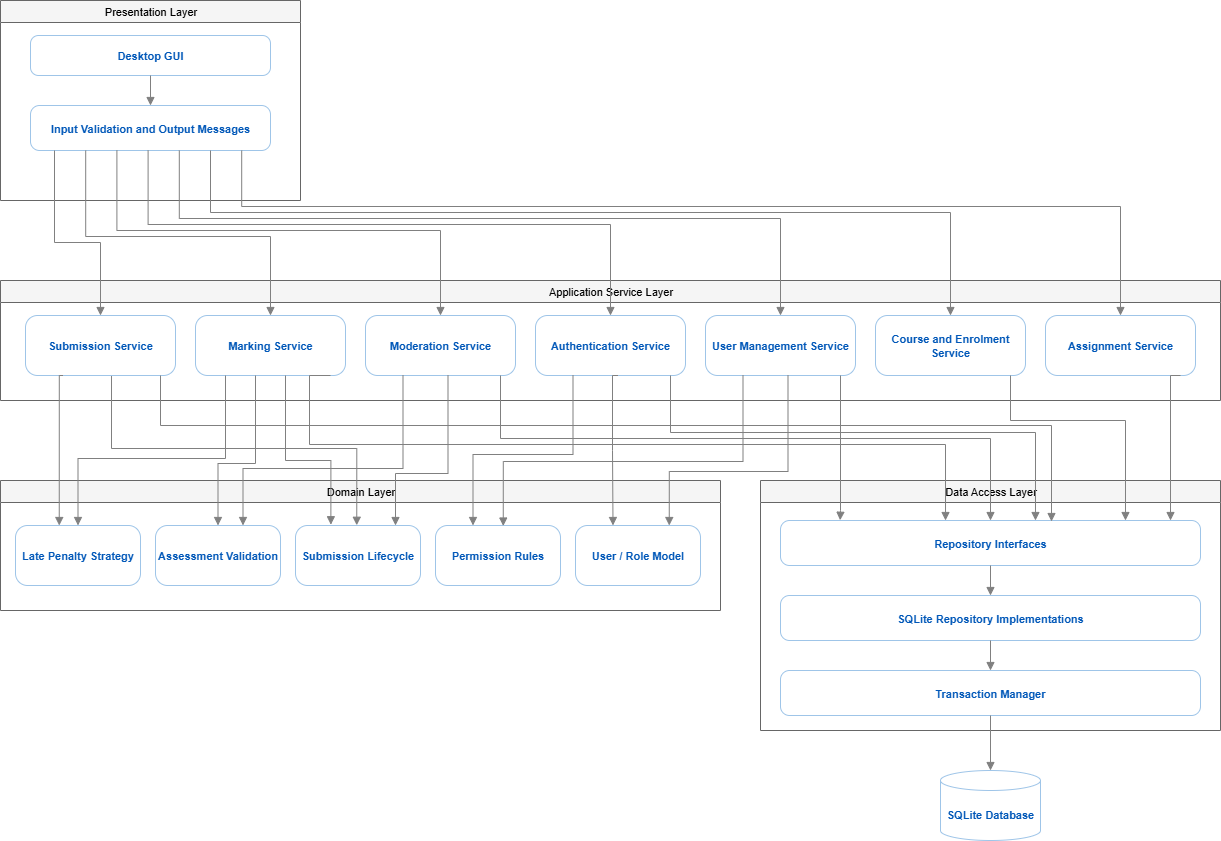

The diagram above was exported from draw.io. Its source (the exported page's mxGraphModel, read from the mxfile embedded in the PNG):
<mxGraphModel dx="1011" dy="389" grid="0" gridSize="10" guides="1" tooltips="1" connect="1" arrows="1" fold="1" page="1" pageScale="1" pageWidth="1400" pageHeight="950" math="0" shadow="0">
  <root>
    <mxCell id="0" />
    <mxCell id="1" parent="0" />
    <mxCell id="c2" value="Presentation Layer" style="swimlane;startSize=22;fontSize=11;fontStyle=0;fillColor=#f5f5f5;strokeColor=#666666;swimlaneFillColor=#ffffff;html=1;" parent="1" vertex="1">
      <mxGeometry x="40" y="20" width="300" height="200" as="geometry" />
    </mxCell>
    <mxCell id="c3" value="Application Service Layer" style="swimlane;startSize=22;fontSize=11;fontStyle=0;fillColor=#f5f5f5;strokeColor=#666666;swimlaneFillColor=#ffffff;html=1;" parent="1" vertex="1">
      <mxGeometry x="40" y="300" width="1220" height="120" as="geometry" />
    </mxCell>
    <mxCell id="c4" value="Domain Layer" style="swimlane;startSize=22;fontSize=11;fontStyle=0;fillColor=#f5f5f5;strokeColor=#666666;swimlaneFillColor=#ffffff;html=1;" parent="1" vertex="1">
      <mxGeometry x="40" y="500" width="720" height="130" as="geometry" />
    </mxCell>
    <mxCell id="c29" style="edgeStyle=orthogonalEdgeStyle;rounded=0;html=1;endArrow=block;endFill=1;strokeColor=#808080;exitX=0.55;exitY=1;exitDx=0;exitDy=0;entryX=0.49;entryY=-0.004;entryDx=0;entryDy=0;entryPerimeter=0;" parent="c4" target="c25" edge="1">
      <mxGeometry relative="1" as="geometry">
        <mxPoint x="111.00999999999999" y="-105" as="sourcePoint" />
        <mxPoint x="373" y="31" as="targetPoint" />
        <Array as="points">
          <mxPoint x="111" y="-32" />
          <mxPoint x="356" y="-32" />
        </Array>
      </mxGeometry>
    </mxCell>
    <mxCell id="c5" value="Data Access Layer" style="swimlane;startSize=22;fontSize=11;fontStyle=0;fillColor=#f5f5f5;strokeColor=#666666;swimlaneFillColor=#ffffff;html=1;" parent="1" vertex="1">
      <mxGeometry x="800" y="500" width="460" height="250" as="geometry" />
    </mxCell>
    <mxCell id="c6" value="Desktop GUI" style="rounded=1;whiteSpace=wrap;html=1;fillColor=#ffffff;strokeColor=#9fc5e8;fontColor=#0057b8;fontStyle=1;fontSize=11;arcSize=20;" parent="1" vertex="1">
      <mxGeometry x="70" y="55" width="240" height="40" as="geometry" />
    </mxCell>
    <mxCell id="c7" value="Input Validation and Output Messages" style="rounded=1;whiteSpace=wrap;html=1;fillColor=#ffffff;strokeColor=#9fc5e8;fontColor=#0057b8;fontStyle=1;fontSize=11;arcSize=20;" parent="1" vertex="1">
      <mxGeometry x="70" y="125" width="240" height="45" as="geometry" />
    </mxCell>
    <mxCell id="c8" style="edgeStyle=orthogonalEdgeStyle;rounded=0;html=1;endArrow=block;endFill=1;strokeColor=#808080;" parent="1" source="c6" target="c7" edge="1">
      <mxGeometry relative="1" as="geometry" />
    </mxCell>
    <mxCell id="c9" value="Submission Service" style="rounded=1;whiteSpace=wrap;html=1;fillColor=#ffffff;strokeColor=#9fc5e8;fontColor=#0057b8;fontStyle=1;fontSize=11;arcSize=20;" parent="1" vertex="1">
      <mxGeometry x="65" y="335" width="150" height="60" as="geometry" />
    </mxCell>
    <mxCell id="c10" value="Marking Service" style="rounded=1;whiteSpace=wrap;html=1;fillColor=#ffffff;strokeColor=#9fc5e8;fontColor=#0057b8;fontStyle=1;fontSize=11;arcSize=20;" parent="1" vertex="1">
      <mxGeometry x="235" y="335" width="150" height="60" as="geometry" />
    </mxCell>
    <mxCell id="c11" value="Moderation Service" style="rounded=1;whiteSpace=wrap;html=1;fillColor=#ffffff;strokeColor=#9fc5e8;fontColor=#0057b8;fontStyle=1;fontSize=11;arcSize=20;" parent="1" vertex="1">
      <mxGeometry x="405" y="335" width="150" height="60" as="geometry" />
    </mxCell>
    <mxCell id="c12" value="Authentication Service" style="rounded=1;whiteSpace=wrap;html=1;fillColor=#ffffff;strokeColor=#9fc5e8;fontColor=#0057b8;fontStyle=1;fontSize=11;arcSize=20;" parent="1" vertex="1">
      <mxGeometry x="575" y="335" width="150" height="60" as="geometry" />
    </mxCell>
    <mxCell id="c13" value="User Management Service" style="rounded=1;whiteSpace=wrap;html=1;fillColor=#ffffff;strokeColor=#9fc5e8;fontColor=#0057b8;fontStyle=1;fontSize=11;arcSize=20;" parent="1" vertex="1">
      <mxGeometry x="745" y="335" width="150" height="60" as="geometry" />
    </mxCell>
    <mxCell id="c14" value="Course and Enrolment Service" style="rounded=1;whiteSpace=wrap;html=1;fillColor=#ffffff;strokeColor=#9fc5e8;fontColor=#0057b8;fontStyle=1;fontSize=11;arcSize=20;" parent="1" vertex="1">
      <mxGeometry x="915" y="335" width="150" height="60" as="geometry" />
    </mxCell>
    <mxCell id="c15" value="Assignment Service" style="rounded=1;whiteSpace=wrap;html=1;fillColor=#ffffff;strokeColor=#9fc5e8;fontColor=#0057b8;fontStyle=1;fontSize=11;arcSize=20;" parent="1" vertex="1">
      <mxGeometry x="1085" y="335" width="150" height="60" as="geometry" />
    </mxCell>
    <mxCell id="c16" style="edgeStyle=orthogonalEdgeStyle;rounded=0;html=1;endArrow=block;endFill=1;strokeColor=#808080;exitX=0.1;exitY=1;exitDx=0;exitDy=0;entryX=0.5;entryY=0;entryDx=0;entryDy=0;" parent="1" source="c7" target="c9" edge="1">
      <mxGeometry relative="1" as="geometry">
        <Array as="points">
          <mxPoint x="94" y="262" />
          <mxPoint x="140" y="262" />
        </Array>
      </mxGeometry>
    </mxCell>
    <mxCell id="c17" style="edgeStyle=orthogonalEdgeStyle;rounded=0;html=1;endArrow=block;endFill=1;strokeColor=#808080;exitX=0.23;exitY=1;exitDx=0;exitDy=0;entryX=0.5;entryY=0;entryDx=0;entryDy=0;" parent="1" source="c7" target="c10" edge="1">
      <mxGeometry relative="1" as="geometry">
        <Array as="points">
          <mxPoint x="125.2" y="256" />
          <mxPoint x="310" y="256" />
        </Array>
      </mxGeometry>
    </mxCell>
    <mxCell id="c18" style="edgeStyle=orthogonalEdgeStyle;rounded=0;html=1;endArrow=block;endFill=1;strokeColor=#808080;exitX=0.36;exitY=1;exitDx=0;exitDy=0;entryX=0.5;entryY=0;entryDx=0;entryDy=0;" parent="1" source="c7" target="c11" edge="1">
      <mxGeometry relative="1" as="geometry">
        <Array as="points">
          <mxPoint x="156.39999999999998" y="250" />
          <mxPoint x="480" y="250" />
        </Array>
      </mxGeometry>
    </mxCell>
    <mxCell id="c19" style="edgeStyle=orthogonalEdgeStyle;rounded=0;html=1;endArrow=block;endFill=1;strokeColor=#808080;exitX=0.49;exitY=1;exitDx=0;exitDy=0;entryX=0.5;entryY=0;entryDx=0;entryDy=0;" parent="1" source="c7" target="c12" edge="1">
      <mxGeometry relative="1" as="geometry">
        <Array as="points">
          <mxPoint x="187.6" y="244" />
          <mxPoint x="650" y="244" />
        </Array>
      </mxGeometry>
    </mxCell>
    <mxCell id="c20" style="edgeStyle=orthogonalEdgeStyle;rounded=0;html=1;endArrow=block;endFill=1;strokeColor=#808080;exitX=0.62;exitY=1;exitDx=0;exitDy=0;entryX=0.5;entryY=0;entryDx=0;entryDy=0;" parent="1" source="c7" target="c13" edge="1">
      <mxGeometry relative="1" as="geometry">
        <Array as="points">
          <mxPoint x="218.8" y="238" />
          <mxPoint x="820" y="238" />
        </Array>
      </mxGeometry>
    </mxCell>
    <mxCell id="c21" style="edgeStyle=orthogonalEdgeStyle;rounded=0;html=1;endArrow=block;endFill=1;strokeColor=#808080;exitX=0.75;exitY=1;exitDx=0;exitDy=0;entryX=0.5;entryY=0;entryDx=0;entryDy=0;" parent="1" source="c7" target="c14" edge="1">
      <mxGeometry relative="1" as="geometry">
        <Array as="points">
          <mxPoint x="250" y="232" />
          <mxPoint x="990" y="232" />
        </Array>
      </mxGeometry>
    </mxCell>
    <mxCell id="c22" style="edgeStyle=orthogonalEdgeStyle;rounded=0;html=1;endArrow=block;endFill=1;strokeColor=#808080;exitX=0.88;exitY=1;exitDx=0;exitDy=0;entryX=0.5;entryY=0;entryDx=0;entryDy=0;" parent="1" source="c7" target="c15" edge="1">
      <mxGeometry relative="1" as="geometry">
        <Array as="points">
          <mxPoint x="281.2" y="226" />
          <mxPoint x="1160" y="226" />
        </Array>
      </mxGeometry>
    </mxCell>
    <mxCell id="c23" value="Late Penalty Strategy" style="rounded=1;whiteSpace=wrap;html=1;fillColor=#ffffff;strokeColor=#9fc5e8;fontColor=#0057b8;fontStyle=1;fontSize=11;arcSize=20;" parent="1" vertex="1">
      <mxGeometry x="55" y="545" width="125" height="60" as="geometry" />
    </mxCell>
    <mxCell id="c24" value="Assessment Validation" style="rounded=1;whiteSpace=wrap;html=1;fillColor=#ffffff;strokeColor=#9fc5e8;fontColor=#0057b8;fontStyle=1;fontSize=11;arcSize=20;" parent="1" vertex="1">
      <mxGeometry x="195" y="545" width="125" height="60" as="geometry" />
    </mxCell>
    <mxCell id="c25" value="Submission Lifecycle" style="rounded=1;whiteSpace=wrap;html=1;fillColor=#ffffff;strokeColor=#9fc5e8;fontColor=#0057b8;fontStyle=1;fontSize=11;arcSize=20;" parent="1" vertex="1">
      <mxGeometry x="335" y="545" width="125" height="60" as="geometry" />
    </mxCell>
    <mxCell id="c26" value="Permission Rules" style="rounded=1;whiteSpace=wrap;html=1;fillColor=#ffffff;strokeColor=#9fc5e8;fontColor=#0057b8;fontStyle=1;fontSize=11;arcSize=20;" parent="1" vertex="1">
      <mxGeometry x="475" y="545" width="125" height="60" as="geometry" />
    </mxCell>
    <mxCell id="c27" value="User / Role Model" style="rounded=1;whiteSpace=wrap;html=1;fillColor=#ffffff;strokeColor=#9fc5e8;fontColor=#0057b8;fontStyle=1;fontSize=11;arcSize=20;" parent="1" vertex="1">
      <mxGeometry x="615" y="545" width="125" height="60" as="geometry" />
    </mxCell>
    <mxCell id="c28" style="edgeStyle=orthogonalEdgeStyle;rounded=0;html=1;endArrow=block;endFill=1;strokeColor=#808080;exitX=0.25;exitY=1;exitDx=0;exitDy=0;entryX=0.35;entryY=0;entryDx=0;entryDy=0;" parent="1" source="c9" target="c23" edge="1">
      <mxGeometry relative="1" as="geometry">
        <Array as="points">
          <mxPoint x="99" y="395" />
        </Array>
      </mxGeometry>
    </mxCell>
    <mxCell id="c30" style="edgeStyle=orthogonalEdgeStyle;rounded=0;html=1;endArrow=block;endFill=1;strokeColor=#808080;exitX=0.2;exitY=1;exitDx=0;exitDy=0;entryX=0.5;entryY=0;entryDx=0;entryDy=0;" parent="1" source="c10" target="c23" edge="1">
      <mxGeometry relative="1" as="geometry">
        <mxPoint x="131" y="474" as="targetPoint" />
        <Array as="points">
          <mxPoint x="265" y="478" />
          <mxPoint x="118" y="478" />
          <mxPoint x="118" y="545" />
        </Array>
      </mxGeometry>
    </mxCell>
    <mxCell id="c31" style="edgeStyle=orthogonalEdgeStyle;rounded=0;html=1;endArrow=block;endFill=1;strokeColor=#808080;exitX=0.4;exitY=1;exitDx=0;exitDy=0;entryX=0.5;entryY=0;entryDx=0;entryDy=0;" parent="1" source="c10" target="c24" edge="1">
      <mxGeometry relative="1" as="geometry">
        <mxPoint x="143" y="545" as="targetPoint" />
        <Array as="points">
          <mxPoint x="295" y="483" />
          <mxPoint x="258" y="483" />
          <mxPoint x="258" y="545" />
        </Array>
      </mxGeometry>
    </mxCell>
    <mxCell id="c32" style="edgeStyle=orthogonalEdgeStyle;rounded=0;html=1;endArrow=block;endFill=1;strokeColor=#808080;exitX=0.6;exitY=1;exitDx=0;exitDy=0;entryX=0.283;entryY=-0.013;entryDx=0;entryDy=0;entryPerimeter=0;" parent="1" source="c10" target="c25" edge="1">
      <mxGeometry relative="1" as="geometry">
        <mxPoint x="370" y="537" as="targetPoint" />
        <Array as="points">
          <mxPoint x="325" y="480" />
          <mxPoint x="370" y="480" />
        </Array>
      </mxGeometry>
    </mxCell>
    <mxCell id="c33" style="edgeStyle=orthogonalEdgeStyle;rounded=0;html=1;endArrow=block;endFill=1;strokeColor=#808080;exitX=0.25;exitY=1;exitDx=0;exitDy=0;entryX=0.7;entryY=0;entryDx=0;entryDy=0;" parent="1" source="c11" target="c24" edge="1">
      <mxGeometry relative="1" as="geometry">
        <Array as="points">
          <mxPoint x="442" y="488" />
          <mxPoint x="282" y="488" />
        </Array>
      </mxGeometry>
    </mxCell>
    <mxCell id="c34" style="edgeStyle=orthogonalEdgeStyle;rounded=0;html=1;endArrow=block;endFill=1;strokeColor=#808080;exitX=0.55;exitY=1;exitDx=0;exitDy=0;entryX=0.8;entryY=0;entryDx=0;entryDy=0;" parent="1" source="c11" target="c25" edge="1">
      <mxGeometry relative="1" as="geometry">
        <Array as="points">
          <mxPoint x="488" y="493" />
          <mxPoint x="435" y="493" />
        </Array>
      </mxGeometry>
    </mxCell>
    <mxCell id="c35" style="edgeStyle=orthogonalEdgeStyle;rounded=0;html=1;endArrow=block;endFill=1;strokeColor=#808080;exitX=0.25;exitY=1;exitDx=0;exitDy=0;entryX=0.3;entryY=0;entryDx=0;entryDy=0;" parent="1" source="c12" target="c26" edge="1">
      <mxGeometry relative="1" as="geometry">
        <Array as="points">
          <mxPoint x="613" y="474" />
          <mxPoint x="513" y="474" />
        </Array>
      </mxGeometry>
    </mxCell>
    <mxCell id="c36" style="edgeStyle=orthogonalEdgeStyle;rounded=0;html=1;endArrow=block;endFill=1;strokeColor=#808080;exitX=0.55;exitY=1;exitDx=0;exitDy=0;entryX=0.3;entryY=0;entryDx=0;entryDy=0;" parent="1" source="c12" target="c27" edge="1">
      <mxGeometry relative="1" as="geometry">
        <Array as="points">
          <mxPoint x="652" y="395" />
          <mxPoint x="652" y="470" />
        </Array>
      </mxGeometry>
    </mxCell>
    <mxCell id="c37" style="edgeStyle=orthogonalEdgeStyle;rounded=0;html=1;endArrow=block;endFill=1;strokeColor=#808080;exitX=0.25;exitY=1;exitDx=0;exitDy=0;entryX=0.542;entryY=0.009;entryDx=0;entryDy=0;entryPerimeter=0;" parent="1" source="c13" target="c26" edge="1">
      <mxGeometry relative="1" as="geometry">
        <mxPoint x="543" y="543" as="targetPoint" />
        <Array as="points">
          <mxPoint x="783" y="481" />
          <mxPoint x="543" y="481" />
        </Array>
      </mxGeometry>
    </mxCell>
    <mxCell id="c38" style="edgeStyle=orthogonalEdgeStyle;rounded=0;html=1;endArrow=block;endFill=1;strokeColor=#808080;exitX=0.55;exitY=1;exitDx=0;exitDy=0;entryX=0.75;entryY=0;entryDx=0;entryDy=0;" parent="1" source="c13" target="c27" edge="1">
      <mxGeometry relative="1" as="geometry">
        <mxPoint x="719" y="542" as="targetPoint" />
        <Array as="points">
          <mxPoint x="828" y="491" />
          <mxPoint x="709" y="491" />
        </Array>
      </mxGeometry>
    </mxCell>
    <mxCell id="c39" value="Repository Interfaces" style="rounded=1;whiteSpace=wrap;html=1;fillColor=#ffffff;strokeColor=#9fc5e8;fontColor=#0057b8;fontStyle=1;fontSize=11;arcSize=20;" parent="1" vertex="1">
      <mxGeometry x="820" y="540" width="420" height="45" as="geometry" />
    </mxCell>
    <mxCell id="c40" value="SQLite Repository Implementations" style="rounded=1;whiteSpace=wrap;html=1;fillColor=#ffffff;strokeColor=#9fc5e8;fontColor=#0057b8;fontStyle=1;fontSize=11;arcSize=20;" parent="1" vertex="1">
      <mxGeometry x="820" y="615" width="420" height="45" as="geometry" />
    </mxCell>
    <mxCell id="c41" value="Transaction Manager" style="rounded=1;whiteSpace=wrap;html=1;fillColor=#ffffff;strokeColor=#9fc5e8;fontColor=#0057b8;fontStyle=1;fontSize=11;arcSize=20;" parent="1" vertex="1">
      <mxGeometry x="820" y="690" width="420" height="45" as="geometry" />
    </mxCell>
    <mxCell id="c42" style="edgeStyle=orthogonalEdgeStyle;rounded=0;html=1;endArrow=block;endFill=1;strokeColor=#808080;" parent="1" source="c39" target="c40" edge="1">
      <mxGeometry relative="1" as="geometry" />
    </mxCell>
    <mxCell id="c43" style="edgeStyle=orthogonalEdgeStyle;rounded=0;html=1;endArrow=block;endFill=1;strokeColor=#808080;" parent="1" source="c40" target="c41" edge="1">
      <mxGeometry relative="1" as="geometry" />
    </mxCell>
    <mxCell id="c44" value="SQLite Database" style="shape=cylinder3;whiteSpace=wrap;html=1;boundedLbl=1;backgroundOutline=1;size=10;fillColor=#ffffff;strokeColor=#9fc5e8;fontColor=#0057b8;fontStyle=1;fontSize=11;" parent="1" vertex="1">
      <mxGeometry x="980" y="790" width="100" height="70" as="geometry" />
    </mxCell>
    <mxCell id="c45" style="edgeStyle=orthogonalEdgeStyle;rounded=0;html=1;endArrow=block;endFill=1;strokeColor=#808080;" parent="1" source="c41" target="c44" edge="1">
      <mxGeometry relative="1" as="geometry" />
    </mxCell>
    <mxCell id="c46" style="edgeStyle=orthogonalEdgeStyle;rounded=0;html=1;endArrow=block;endFill=1;strokeColor=#808080;exitX=0.9;exitY=1;exitDx=0;exitDy=0;" parent="1" source="c9" edge="1">
      <mxGeometry relative="1" as="geometry">
        <Array as="points">
          <mxPoint x="200" y="445" />
          <mxPoint x="1091" y="445" />
        </Array>
        <mxPoint x="1091" y="541" as="targetPoint" />
      </mxGeometry>
    </mxCell>
    <mxCell id="c47" style="edgeStyle=orthogonalEdgeStyle;rounded=0;html=1;endArrow=block;endFill=1;strokeColor=#808080;exitX=0.9;exitY=1;exitDx=0;exitDy=0;entryX=0.3929;entryY=0;entryDx=0;entryDy=0;" parent="1" source="c10" target="c39" edge="1">
      <mxGeometry relative="1" as="geometry">
        <Array as="points">
          <mxPoint x="349" y="395" />
          <mxPoint x="349" y="464" />
          <mxPoint x="985" y="464" />
        </Array>
      </mxGeometry>
    </mxCell>
    <mxCell id="c48" style="edgeStyle=orthogonalEdgeStyle;rounded=0;html=1;endArrow=block;endFill=1;strokeColor=#808080;exitX=0.9;exitY=1;exitDx=0;exitDy=0;entryX=0.5;entryY=0;entryDx=0;entryDy=0;" parent="1" source="c11" target="c39" edge="1">
      <mxGeometry relative="1" as="geometry">
        <Array as="points">
          <mxPoint x="540" y="458" />
          <mxPoint x="1030" y="458" />
        </Array>
      </mxGeometry>
    </mxCell>
    <mxCell id="c49" style="edgeStyle=orthogonalEdgeStyle;rounded=0;html=1;endArrow=block;endFill=1;strokeColor=#808080;exitX=0.9;exitY=1;exitDx=0;exitDy=0;entryX=0.6071;entryY=0;entryDx=0;entryDy=0;" parent="1" source="c12" target="c39" edge="1">
      <mxGeometry relative="1" as="geometry">
        <Array as="points">
          <mxPoint x="710" y="452" />
          <mxPoint x="1075" y="452" />
        </Array>
      </mxGeometry>
    </mxCell>
    <mxCell id="c50" style="edgeStyle=orthogonalEdgeStyle;rounded=0;html=1;endArrow=block;endFill=1;strokeColor=#808080;exitX=0.9;exitY=1;exitDx=0;exitDy=0;entryX=0.142;entryY=-0.006;entryDx=0;entryDy=0;entryPerimeter=0;" parent="1" source="c13" target="c39" edge="1">
      <mxGeometry relative="1" as="geometry">
        <Array as="points">
          <mxPoint x="880" y="530" />
          <mxPoint x="880" y="530" />
        </Array>
        <mxPoint x="903" y="530" as="targetPoint" />
      </mxGeometry>
    </mxCell>
    <mxCell id="c51" style="edgeStyle=orthogonalEdgeStyle;rounded=0;html=1;endArrow=block;endFill=1;strokeColor=#808080;exitX=0.9;exitY=1;exitDx=0;exitDy=0;entryX=0.8214;entryY=0;entryDx=0;entryDy=0;" parent="1" source="c14" target="c39" edge="1">
      <mxGeometry relative="1" as="geometry">
        <Array as="points">
          <mxPoint x="1050" y="440" />
          <mxPoint x="1165" y="440" />
        </Array>
      </mxGeometry>
    </mxCell>
    <mxCell id="c52" style="edgeStyle=orthogonalEdgeStyle;rounded=0;html=1;endArrow=block;endFill=1;strokeColor=#808080;exitX=0.9;exitY=1;exitDx=0;exitDy=0;entryX=0.9286;entryY=0;entryDx=0;entryDy=0;" parent="1" source="c15" target="c39" edge="1">
      <mxGeometry relative="1" as="geometry">
        <Array as="points">
          <mxPoint x="1210" y="395" />
        </Array>
      </mxGeometry>
    </mxCell>
  </root>
</mxGraphModel>